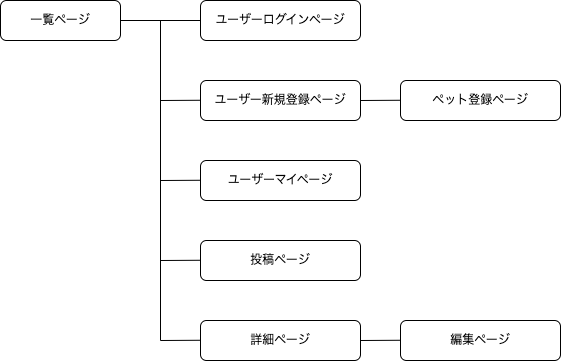

The diagram above was exported from draw.io. Its source (the exported page's mxGraphModel, read from the mxfile embedded in the PNG):
<mxGraphModel dx="1113" dy="510" grid="1" gridSize="10" guides="1" tooltips="1" connect="1" arrows="1" fold="1" page="1" pageScale="1" pageWidth="1169" pageHeight="827" background="#ffffff" math="0" shadow="0">
  <root>
    <mxCell id="0" />
    <mxCell id="1" parent="0" />
    <mxCell id="11" style="edgeStyle=none;html=1;exitX=1;exitY=0.5;exitDx=0;exitDy=0;entryX=0;entryY=0.5;entryDx=0;entryDy=0;endArrow=none;endFill=0;" edge="1" parent="1" source="2" target="3">
      <mxGeometry relative="1" as="geometry" />
    </mxCell>
    <mxCell id="2" value="一覧ページ" style="rounded=1;whiteSpace=wrap;html=1;" vertex="1" parent="1">
      <mxGeometry x="80" y="80" width="120" height="40" as="geometry" />
    </mxCell>
    <mxCell id="3" value="ユーザーログインページ" style="rounded=1;whiteSpace=wrap;html=1;" vertex="1" parent="1">
      <mxGeometry x="280" y="80" width="160" height="40" as="geometry" />
    </mxCell>
    <mxCell id="4" value="詳細ページ" style="rounded=1;whiteSpace=wrap;html=1;" vertex="1" parent="1">
      <mxGeometry x="280" y="400" width="160" height="40" as="geometry" />
    </mxCell>
    <mxCell id="5" value="投稿ページ" style="rounded=1;whiteSpace=wrap;html=1;" vertex="1" parent="1">
      <mxGeometry x="280" y="320" width="160" height="40" as="geometry" />
    </mxCell>
    <mxCell id="6" value="ユーザーマイページ" style="rounded=1;whiteSpace=wrap;html=1;" vertex="1" parent="1">
      <mxGeometry x="280" y="240" width="160" height="40" as="geometry" />
    </mxCell>
    <mxCell id="7" value="ユーザー新規登録ページ" style="rounded=1;whiteSpace=wrap;html=1;" vertex="1" parent="1">
      <mxGeometry x="280" y="160" width="160" height="40" as="geometry" />
    </mxCell>
    <mxCell id="8" value="ペット登録ページ" style="rounded=1;whiteSpace=wrap;html=1;" vertex="1" parent="1">
      <mxGeometry x="480" y="160" width="160" height="40" as="geometry" />
    </mxCell>
    <mxCell id="9" value="編集ページ" style="rounded=1;whiteSpace=wrap;html=1;" vertex="1" parent="1">
      <mxGeometry x="480" y="400" width="160" height="40" as="geometry" />
    </mxCell>
    <mxCell id="10" value="" style="endArrow=none;html=1;" edge="1" parent="1">
      <mxGeometry width="50" height="50" relative="1" as="geometry">
        <mxPoint x="240" y="420" as="sourcePoint" />
        <mxPoint x="240" y="100" as="targetPoint" />
      </mxGeometry>
    </mxCell>
    <mxCell id="12" style="edgeStyle=none;html=1;entryX=0;entryY=0.5;entryDx=0;entryDy=0;endArrow=none;endFill=0;" edge="1" parent="1">
      <mxGeometry relative="1" as="geometry">
        <mxPoint x="440" y="180" as="sourcePoint" />
        <mxPoint x="480" y="179.76" as="targetPoint" />
      </mxGeometry>
    </mxCell>
    <mxCell id="13" style="edgeStyle=none;html=1;entryX=0;entryY=0.5;entryDx=0;entryDy=0;endArrow=none;endFill=0;" edge="1" parent="1">
      <mxGeometry relative="1" as="geometry">
        <mxPoint x="240" y="180" as="sourcePoint" />
        <mxPoint x="280" y="179.76" as="targetPoint" />
      </mxGeometry>
    </mxCell>
    <mxCell id="14" style="edgeStyle=none;html=1;entryX=0;entryY=0.5;entryDx=0;entryDy=0;endArrow=none;endFill=0;" edge="1" parent="1">
      <mxGeometry relative="1" as="geometry">
        <mxPoint x="240" y="260" as="sourcePoint" />
        <mxPoint x="280" y="259.76" as="targetPoint" />
      </mxGeometry>
    </mxCell>
    <mxCell id="15" style="edgeStyle=none;html=1;entryX=0;entryY=0.5;entryDx=0;entryDy=0;endArrow=none;endFill=0;" edge="1" parent="1">
      <mxGeometry relative="1" as="geometry">
        <mxPoint x="240" y="339.99999999999994" as="sourcePoint" />
        <mxPoint x="280" y="339.76" as="targetPoint" />
      </mxGeometry>
    </mxCell>
    <mxCell id="16" style="edgeStyle=none;html=1;entryX=0;entryY=0.5;entryDx=0;entryDy=0;endArrow=none;endFill=0;" edge="1" parent="1">
      <mxGeometry relative="1" as="geometry">
        <mxPoint x="240" y="420" as="sourcePoint" />
        <mxPoint x="280" y="419.76" as="targetPoint" />
      </mxGeometry>
    </mxCell>
    <mxCell id="17" style="edgeStyle=none;html=1;entryX=0;entryY=0.5;entryDx=0;entryDy=0;endArrow=none;endFill=0;" edge="1" parent="1">
      <mxGeometry relative="1" as="geometry">
        <mxPoint x="440" y="420" as="sourcePoint" />
        <mxPoint x="480" y="419.76" as="targetPoint" />
      </mxGeometry>
    </mxCell>
  </root>
</mxGraphModel>